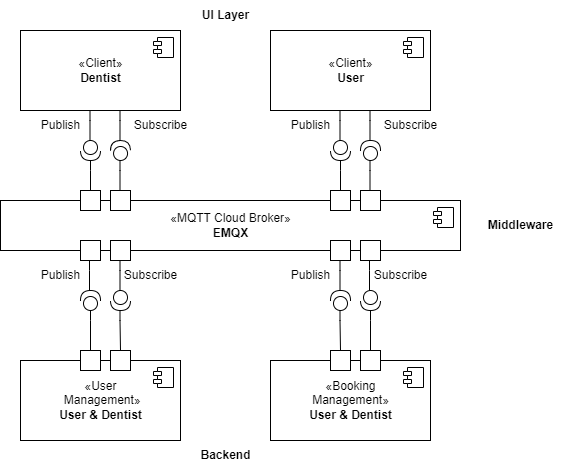

The diagram above was exported from draw.io. Its source (the exported page's mxGraphModel, read from the mxfile embedded in the PNG):
<mxGraphModel dx="1434" dy="756" grid="1" gridSize="10" guides="1" tooltips="1" connect="1" arrows="1" fold="1" page="1" pageScale="1" pageWidth="827" pageHeight="1169" math="0" shadow="0">
  <root>
    <mxCell id="0" />
    <mxCell id="1" parent="0" />
    <mxCell id="WsG77g9KTwiNXVsREY2F-7" value="" style="shape=providedRequiredInterface;html=1;verticalLabelPosition=bottom;sketch=0;rotation=-91;" parent="1" vertex="1">
      <mxGeometry x="260" y="560" width="20" height="20" as="geometry" />
    </mxCell>
    <mxCell id="WsG77g9KTwiNXVsREY2F-8" value="" style="shape=providedRequiredInterface;html=1;verticalLabelPosition=bottom;sketch=0;rotation=90;" parent="1" vertex="1">
      <mxGeometry x="480" y="560" width="20" height="20" as="geometry" />
    </mxCell>
    <mxCell id="WsG77g9KTwiNXVsREY2F-10" value="" style="shape=providedRequiredInterface;html=1;verticalLabelPosition=bottom;sketch=0;rotation=90;" parent="1" vertex="1">
      <mxGeometry x="260" y="710" width="20" height="20" as="geometry" />
    </mxCell>
    <mxCell id="WsG77g9KTwiNXVsREY2F-11" value="" style="shape=providedRequiredInterface;html=1;verticalLabelPosition=bottom;sketch=0;rotation=-90;" parent="1" vertex="1">
      <mxGeometry x="230" y="710" width="20" height="20" as="geometry" />
    </mxCell>
    <mxCell id="WsG77g9KTwiNXVsREY2F-18" value="Publish" style="text;html=1;align=center;verticalAlign=middle;resizable=0;points=[];autosize=1;strokeColor=none;fillColor=none;" parent="1" vertex="1">
      <mxGeometry x="180" y="680" width="60" height="30" as="geometry" />
    </mxCell>
    <mxCell id="WsG77g9KTwiNXVsREY2F-24" value="«MQTT Cloud Broker»&lt;br&gt;&lt;b&gt;EMQX&lt;/b&gt;" style="html=1;dropTarget=0;fillColor=none;" parent="1" vertex="1">
      <mxGeometry x="150" y="620" width="460" height="50" as="geometry" />
    </mxCell>
    <mxCell id="WsG77g9KTwiNXVsREY2F-25" value="" style="shape=module;jettyWidth=8;jettyHeight=4;fillColor=default;" parent="WsG77g9KTwiNXVsREY2F-24" vertex="1">
      <mxGeometry x="1" width="20" height="20" relative="1" as="geometry">
        <mxPoint x="-27" y="7" as="offset" />
      </mxGeometry>
    </mxCell>
    <mxCell id="WsG77g9KTwiNXVsREY2F-29" value="" style="rounded=0;whiteSpace=wrap;html=1;strokeColor=default;fillColor=default;" parent="1" vertex="1">
      <mxGeometry x="230" y="660" width="20" height="20" as="geometry" />
    </mxCell>
    <mxCell id="WsG77g9KTwiNXVsREY2F-30" value="" style="rounded=0;whiteSpace=wrap;html=1;strokeColor=default;fillColor=default;" parent="1" vertex="1">
      <mxGeometry x="510" y="660" width="20" height="20" as="geometry" />
    </mxCell>
    <mxCell id="WsG77g9KTwiNXVsREY2F-31" value="" style="rounded=0;whiteSpace=wrap;html=1;strokeColor=default;fillColor=default;" parent="1" vertex="1">
      <mxGeometry x="230" y="610" width="20" height="20" as="geometry" />
    </mxCell>
    <mxCell id="WsG77g9KTwiNXVsREY2F-32" value="" style="rounded=0;whiteSpace=wrap;html=1;strokeColor=default;fillColor=default;" parent="1" vertex="1">
      <mxGeometry x="510" y="610" width="20" height="20" as="geometry" />
    </mxCell>
    <mxCell id="WsG77g9KTwiNXVsREY2F-34" value="" style="rounded=0;whiteSpace=wrap;html=1;strokeColor=default;fillColor=default;" parent="1" vertex="1">
      <mxGeometry x="260" y="660" width="20" height="20" as="geometry" />
    </mxCell>
    <mxCell id="WsG77g9KTwiNXVsREY2F-35" value="" style="endArrow=none;html=1;rounded=0;" parent="1" edge="1">
      <mxGeometry width="50" height="50" relative="1" as="geometry">
        <mxPoint x="269.5" y="710" as="sourcePoint" />
        <mxPoint x="269.5" y="680" as="targetPoint" />
        <Array as="points">
          <mxPoint x="269.5" y="690" />
        </Array>
      </mxGeometry>
    </mxCell>
    <mxCell id="WsG77g9KTwiNXVsREY2F-36" value="Subscribe" style="text;html=1;align=center;verticalAlign=middle;resizable=0;points=[];autosize=1;strokeColor=none;fillColor=none;" parent="1" vertex="1">
      <mxGeometry x="260" y="680" width="80" height="30" as="geometry" />
    </mxCell>
    <mxCell id="WsG77g9KTwiNXVsREY2F-37" value="" style="endArrow=none;html=1;rounded=0;" parent="1" edge="1">
      <mxGeometry width="50" height="50" relative="1" as="geometry">
        <mxPoint x="519.5" y="560" as="sourcePoint" />
        <mxPoint x="519.5" y="530" as="targetPoint" />
        <Array as="points">
          <mxPoint x="519.5" y="540" />
        </Array>
      </mxGeometry>
    </mxCell>
    <mxCell id="WsG77g9KTwiNXVsREY2F-38" value="" style="endArrow=none;html=1;rounded=0;exitX=0.5;exitY=0;exitDx=0;exitDy=0;" parent="1" source="WsG77g9KTwiNXVsREY2F-46" edge="1">
      <mxGeometry width="50" height="50" relative="1" as="geometry">
        <mxPoint x="269.5" y="760" as="sourcePoint" />
        <mxPoint x="269.5" y="730" as="targetPoint" />
        <Array as="points">
          <mxPoint x="269.5" y="740" />
        </Array>
      </mxGeometry>
    </mxCell>
    <mxCell id="WsG77g9KTwiNXVsREY2F-39" value="" style="endArrow=none;html=1;rounded=0;exitX=0.5;exitY=0;exitDx=0;exitDy=0;" parent="1" source="WsG77g9KTwiNXVsREY2F-44" edge="1">
      <mxGeometry width="50" height="50" relative="1" as="geometry">
        <mxPoint x="240" y="760" as="sourcePoint" />
        <mxPoint x="240" y="730" as="targetPoint" />
        <Array as="points">
          <mxPoint x="240" y="740" />
        </Array>
      </mxGeometry>
    </mxCell>
    <mxCell id="WsG77g9KTwiNXVsREY2F-40" value="" style="endArrow=none;html=1;rounded=0;" parent="1" edge="1">
      <mxGeometry width="50" height="50" relative="1" as="geometry">
        <mxPoint x="239" y="710" as="sourcePoint" />
        <mxPoint x="239" y="680" as="targetPoint" />
        <Array as="points">
          <mxPoint x="239" y="690" />
        </Array>
      </mxGeometry>
    </mxCell>
    <mxCell id="WsG77g9KTwiNXVsREY2F-41" value="«User&lt;br&gt;&amp;nbsp;Management»&lt;br&gt;&lt;b&gt;User &amp;amp; Dentist&lt;/b&gt;" style="html=1;dropTarget=0;strokeColor=default;fillColor=none;" parent="1" vertex="1">
      <mxGeometry x="170" y="780" width="160" height="80" as="geometry" />
    </mxCell>
    <mxCell id="WsG77g9KTwiNXVsREY2F-42" value="" style="shape=module;jettyWidth=8;jettyHeight=4;strokeColor=default;fillColor=default;" parent="WsG77g9KTwiNXVsREY2F-41" vertex="1">
      <mxGeometry x="1" width="20" height="20" relative="1" as="geometry">
        <mxPoint x="-27" y="7" as="offset" />
      </mxGeometry>
    </mxCell>
    <mxCell id="WsG77g9KTwiNXVsREY2F-44" value="" style="rounded=0;whiteSpace=wrap;html=1;fillColor=default;" parent="1" vertex="1">
      <mxGeometry x="230" y="770" width="20" height="20" as="geometry" />
    </mxCell>
    <mxCell id="WsG77g9KTwiNXVsREY2F-46" value="" style="rounded=0;whiteSpace=wrap;html=1;fillColor=default;" parent="1" vertex="1">
      <mxGeometry x="260" y="770" width="20" height="20" as="geometry" />
    </mxCell>
    <mxCell id="WsG77g9KTwiNXVsREY2F-62" value="«Booking &lt;br&gt;Management»&lt;br&gt;&lt;b&gt;User &amp;amp; Dentist&lt;/b&gt;" style="html=1;dropTarget=0;strokeColor=default;fillColor=none;" parent="1" vertex="1">
      <mxGeometry x="420" y="780" width="160" height="80" as="geometry" />
    </mxCell>
    <mxCell id="WsG77g9KTwiNXVsREY2F-63" value="" style="shape=module;jettyWidth=8;jettyHeight=4;strokeColor=default;fillColor=default;" parent="WsG77g9KTwiNXVsREY2F-62" vertex="1">
      <mxGeometry x="1" width="20" height="20" relative="1" as="geometry">
        <mxPoint x="-27" y="7" as="offset" />
      </mxGeometry>
    </mxCell>
    <mxCell id="WsG77g9KTwiNXVsREY2F-64" value="" style="rounded=0;whiteSpace=wrap;html=1;fillColor=default;" parent="1" vertex="1">
      <mxGeometry x="510" y="770" width="20" height="20" as="geometry" />
    </mxCell>
    <mxCell id="WsG77g9KTwiNXVsREY2F-65" value="" style="rounded=0;whiteSpace=wrap;html=1;fillColor=default;" parent="1" vertex="1">
      <mxGeometry x="480" y="770" width="20" height="20" as="geometry" />
    </mxCell>
    <mxCell id="WsG77g9KTwiNXVsREY2F-68" value="" style="shape=providedRequiredInterface;html=1;verticalLabelPosition=bottom;sketch=0;rotation=90;" parent="1" vertex="1">
      <mxGeometry x="230" y="560" width="20" height="20" as="geometry" />
    </mxCell>
    <mxCell id="WsG77g9KTwiNXVsREY2F-69" value="" style="shape=providedRequiredInterface;html=1;verticalLabelPosition=bottom;sketch=0;rotation=-90;" parent="1" vertex="1">
      <mxGeometry x="510" y="560" width="20" height="20" as="geometry" />
    </mxCell>
    <mxCell id="WsG77g9KTwiNXVsREY2F-70" value="" style="shape=providedRequiredInterface;html=1;verticalLabelPosition=bottom;sketch=0;rotation=90;" parent="1" vertex="1">
      <mxGeometry x="510" y="710" width="20" height="20" as="geometry" />
    </mxCell>
    <mxCell id="WsG77g9KTwiNXVsREY2F-71" value="" style="shape=providedRequiredInterface;html=1;verticalLabelPosition=bottom;sketch=0;rotation=-90;" parent="1" vertex="1">
      <mxGeometry x="480" y="710" width="20" height="20" as="geometry" />
    </mxCell>
    <mxCell id="WsG77g9KTwiNXVsREY2F-72" value="" style="rounded=0;whiteSpace=wrap;html=1;fillColor=default;" parent="1" vertex="1">
      <mxGeometry x="480" y="610" width="20" height="20" as="geometry" />
    </mxCell>
    <mxCell id="WsG77g9KTwiNXVsREY2F-73" value="" style="rounded=0;whiteSpace=wrap;html=1;fillColor=default;" parent="1" vertex="1">
      <mxGeometry x="480" y="660" width="20" height="20" as="geometry" />
    </mxCell>
    <mxCell id="WsG77g9KTwiNXVsREY2F-74" value="" style="rounded=0;whiteSpace=wrap;html=1;fillColor=default;" parent="1" vertex="1">
      <mxGeometry x="260" y="610" width="20" height="20" as="geometry" />
    </mxCell>
    <mxCell id="WsG77g9KTwiNXVsREY2F-77" value="" style="endArrow=none;html=1;rounded=0;" parent="1" edge="1">
      <mxGeometry width="50" height="50" relative="1" as="geometry">
        <mxPoint x="240" y="610" as="sourcePoint" />
        <mxPoint x="240" y="580" as="targetPoint" />
        <Array as="points">
          <mxPoint x="240" y="590" />
        </Array>
      </mxGeometry>
    </mxCell>
    <mxCell id="WsG77g9KTwiNXVsREY2F-78" value="" style="endArrow=none;html=1;rounded=0;" parent="1" edge="1">
      <mxGeometry width="50" height="50" relative="1" as="geometry">
        <mxPoint x="489.5" y="710" as="sourcePoint" />
        <mxPoint x="489.5" y="680" as="targetPoint" />
        <Array as="points">
          <mxPoint x="489.5" y="690" />
        </Array>
      </mxGeometry>
    </mxCell>
    <mxCell id="WsG77g9KTwiNXVsREY2F-79" value="" style="endArrow=none;html=1;rounded=0;" parent="1" edge="1">
      <mxGeometry width="50" height="50" relative="1" as="geometry">
        <mxPoint x="519" y="710" as="sourcePoint" />
        <mxPoint x="519" y="680" as="targetPoint" />
        <Array as="points">
          <mxPoint x="519" y="690" />
        </Array>
      </mxGeometry>
    </mxCell>
    <mxCell id="WsG77g9KTwiNXVsREY2F-80" value="" style="endArrow=none;html=1;rounded=0;exitX=0.5;exitY=0;exitDx=0;exitDy=0;" parent="1" source="WsG77g9KTwiNXVsREY2F-65" edge="1">
      <mxGeometry width="50" height="50" relative="1" as="geometry">
        <mxPoint x="489.5" y="760" as="sourcePoint" />
        <mxPoint x="489.5" y="730" as="targetPoint" />
        <Array as="points">
          <mxPoint x="489.5" y="740" />
        </Array>
      </mxGeometry>
    </mxCell>
    <mxCell id="WsG77g9KTwiNXVsREY2F-81" value="" style="endArrow=none;html=1;rounded=0;exitX=0.5;exitY=0;exitDx=0;exitDy=0;" parent="1" source="WsG77g9KTwiNXVsREY2F-64" edge="1">
      <mxGeometry width="50" height="50" relative="1" as="geometry">
        <mxPoint x="520" y="760" as="sourcePoint" />
        <mxPoint x="520" y="730" as="targetPoint" />
        <Array as="points">
          <mxPoint x="520" y="740" />
        </Array>
      </mxGeometry>
    </mxCell>
    <mxCell id="s0wNjGulqg2qniSA2AYL-2" value="Publish" style="text;html=1;align=center;verticalAlign=middle;resizable=0;points=[];autosize=1;strokeColor=none;fillColor=none;" parent="1" vertex="1">
      <mxGeometry x="430" y="680" width="60" height="30" as="geometry" />
    </mxCell>
    <mxCell id="s0wNjGulqg2qniSA2AYL-3" value="Subscribe" style="text;html=1;align=center;verticalAlign=middle;resizable=0;points=[];autosize=1;strokeColor=none;fillColor=none;" parent="1" vertex="1">
      <mxGeometry x="510" y="680" width="80" height="30" as="geometry" />
    </mxCell>
    <mxCell id="s0wNjGulqg2qniSA2AYL-6" value="" style="endArrow=none;html=1;rounded=0;" parent="1" edge="1">
      <mxGeometry width="50" height="50" relative="1" as="geometry">
        <mxPoint x="269.5" y="560" as="sourcePoint" />
        <mxPoint x="269.5" y="530" as="targetPoint" />
        <Array as="points">
          <mxPoint x="269.5" y="540" />
        </Array>
      </mxGeometry>
    </mxCell>
    <mxCell id="s0wNjGulqg2qniSA2AYL-7" value="" style="endArrow=none;html=1;rounded=0;" parent="1" edge="1">
      <mxGeometry width="50" height="50" relative="1" as="geometry">
        <mxPoint x="239.5" y="560" as="sourcePoint" />
        <mxPoint x="239.5" y="530" as="targetPoint" />
        <Array as="points">
          <mxPoint x="239.5" y="540" />
        </Array>
      </mxGeometry>
    </mxCell>
    <mxCell id="s0wNjGulqg2qniSA2AYL-8" value="" style="endArrow=none;html=1;rounded=0;" parent="1" edge="1">
      <mxGeometry width="50" height="50" relative="1" as="geometry">
        <mxPoint x="519.5" y="610" as="sourcePoint" />
        <mxPoint x="519.5" y="580" as="targetPoint" />
        <Array as="points">
          <mxPoint x="519.5" y="590" />
        </Array>
      </mxGeometry>
    </mxCell>
    <mxCell id="s0wNjGulqg2qniSA2AYL-9" value="" style="endArrow=none;html=1;rounded=0;" parent="1" edge="1">
      <mxGeometry width="50" height="50" relative="1" as="geometry">
        <mxPoint x="490" y="610" as="sourcePoint" />
        <mxPoint x="490" y="580" as="targetPoint" />
        <Array as="points">
          <mxPoint x="490" y="590" />
        </Array>
      </mxGeometry>
    </mxCell>
    <mxCell id="s0wNjGulqg2qniSA2AYL-10" value="" style="endArrow=none;html=1;rounded=0;" parent="1" edge="1">
      <mxGeometry width="50" height="50" relative="1" as="geometry">
        <mxPoint x="269.5" y="610" as="sourcePoint" />
        <mxPoint x="269.5" y="580" as="targetPoint" />
        <Array as="points">
          <mxPoint x="269.5" y="590" />
        </Array>
      </mxGeometry>
    </mxCell>
    <mxCell id="s0wNjGulqg2qniSA2AYL-13" value="" style="endArrow=none;html=1;rounded=0;" parent="1" edge="1">
      <mxGeometry width="50" height="50" relative="1" as="geometry">
        <mxPoint x="489.5" y="560" as="sourcePoint" />
        <mxPoint x="489.5" y="530" as="targetPoint" />
        <Array as="points">
          <mxPoint x="489.5" y="540" />
        </Array>
      </mxGeometry>
    </mxCell>
    <mxCell id="WadsOzKIEIh9md5zv0Wk-1" value="«Client»&lt;br&gt;&lt;b&gt;Dentist&lt;/b&gt;" style="html=1;dropTarget=0;strokeColor=default;fillColor=none;" parent="1" vertex="1">
      <mxGeometry x="170" y="450" width="160" height="80" as="geometry" />
    </mxCell>
    <mxCell id="WadsOzKIEIh9md5zv0Wk-2" value="" style="shape=module;jettyWidth=8;jettyHeight=4;strokeColor=default;fillColor=default;" parent="WadsOzKIEIh9md5zv0Wk-1" vertex="1">
      <mxGeometry x="1" width="20" height="20" relative="1" as="geometry">
        <mxPoint x="-27" y="7" as="offset" />
      </mxGeometry>
    </mxCell>
    <mxCell id="WadsOzKIEIh9md5zv0Wk-3" value="«Client»&lt;br&gt;&lt;b&gt;User&lt;/b&gt;" style="html=1;dropTarget=0;strokeColor=default;fillColor=none;" parent="1" vertex="1">
      <mxGeometry x="420" y="450" width="160" height="80" as="geometry" />
    </mxCell>
    <mxCell id="WadsOzKIEIh9md5zv0Wk-4" value="" style="shape=module;jettyWidth=8;jettyHeight=4;strokeColor=default;fillColor=default;" parent="WadsOzKIEIh9md5zv0Wk-3" vertex="1">
      <mxGeometry x="1" width="20" height="20" relative="1" as="geometry">
        <mxPoint x="-27" y="7" as="offset" />
      </mxGeometry>
    </mxCell>
    <mxCell id="WadsOzKIEIh9md5zv0Wk-5" value="Publish" style="text;html=1;align=center;verticalAlign=middle;resizable=0;points=[];autosize=1;strokeColor=none;fillColor=none;" parent="1" vertex="1">
      <mxGeometry x="180" y="530" width="60" height="30" as="geometry" />
    </mxCell>
    <mxCell id="WadsOzKIEIh9md5zv0Wk-6" value="Publish" style="text;html=1;align=center;verticalAlign=middle;resizable=0;points=[];autosize=1;strokeColor=none;fillColor=none;" parent="1" vertex="1">
      <mxGeometry x="430" y="530" width="60" height="30" as="geometry" />
    </mxCell>
    <mxCell id="WadsOzKIEIh9md5zv0Wk-7" value="Subscribe" style="text;html=1;align=center;verticalAlign=middle;resizable=0;points=[];autosize=1;strokeColor=none;fillColor=none;" parent="1" vertex="1">
      <mxGeometry x="270" y="530" width="80" height="30" as="geometry" />
    </mxCell>
    <mxCell id="WadsOzKIEIh9md5zv0Wk-8" value="Subscribe" style="text;html=1;align=center;verticalAlign=middle;resizable=0;points=[];autosize=1;strokeColor=none;fillColor=none;" parent="1" vertex="1">
      <mxGeometry x="520" y="530" width="80" height="30" as="geometry" />
    </mxCell>
    <mxCell id="WadsOzKIEIh9md5zv0Wk-9" value="UI Layer" style="text;html=1;align=center;verticalAlign=middle;resizable=0;points=[];autosize=1;strokeColor=none;fillColor=none;fontStyle=1" parent="1" vertex="1">
      <mxGeometry x="340" y="420" width="70" height="30" as="geometry" />
    </mxCell>
    <mxCell id="WadsOzKIEIh9md5zv0Wk-10" value="Middleware" style="text;html=1;align=center;verticalAlign=middle;resizable=0;points=[];autosize=1;strokeColor=none;fillColor=none;fontStyle=1" parent="1" vertex="1">
      <mxGeometry x="625" y="630" width="90" height="30" as="geometry" />
    </mxCell>
    <mxCell id="WadsOzKIEIh9md5zv0Wk-11" value="Backend" style="text;html=1;align=center;verticalAlign=middle;resizable=0;points=[];autosize=1;strokeColor=none;fillColor=none;fontStyle=1" parent="1" vertex="1">
      <mxGeometry x="340" y="860" width="70" height="30" as="geometry" />
    </mxCell>
  </root>
</mxGraphModel>